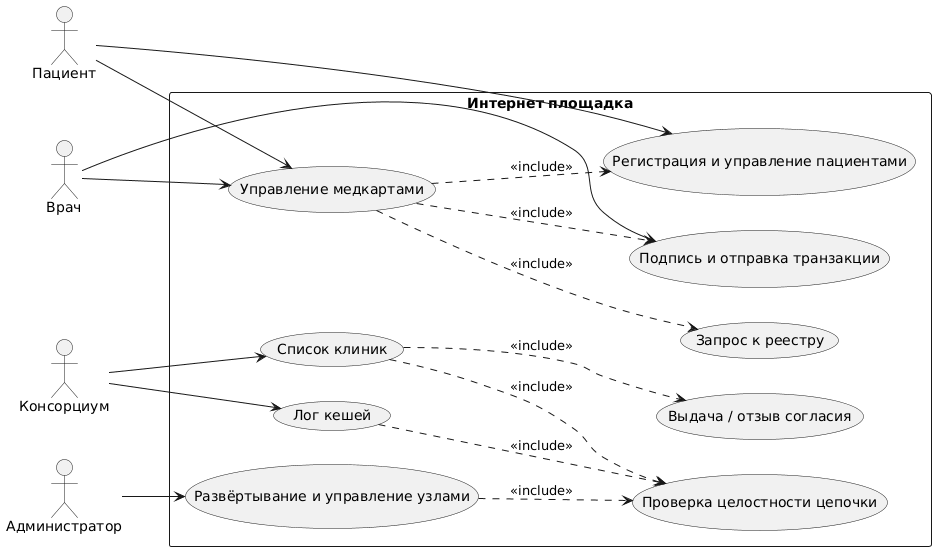

The diagram above was rendered by PlantUML. Its source (embedded in the PNG):
@startuml
left to right direction

actor "Пациент" as P
actor "Врач" as D
actor "Администратор" as Admin
actor "Консорциум" as RI

rectangle "Интернет площадка" {
  usecase UC1 as "Управление медкартами"
  usecase UC2 as "Лог кешей"
  usecase UC4 as "Список клиник"
  usecase UC5 as "Развёртывание и управление узлами"

  usecase "Регистрация и управление пациентами" as UID
  usecase "Подпись и отправка транзакции" as TX
  usecase "Проверка целостности цепочки" as VER
  usecase "Выдача / отзыв согласия" as CONS
  usecase "Запрос к реестру" as QRY
}

P     --> UC1
P     --> UID
D     --> UC1
D     --> TX
Admin --> UC5
RI    --> UC2
RI    --> UC4

UC1 ..> UID  : <<include>>
UC1 ..> TX   : <<include>>
UC1 ..> QRY  : <<include>>
UC4 ..> CONS : <<include>>
UC4 ..> VER  : <<include>>
UC2 ..> VER  : <<include>>
UC5 ..> VER  : <<include>>
@enduml